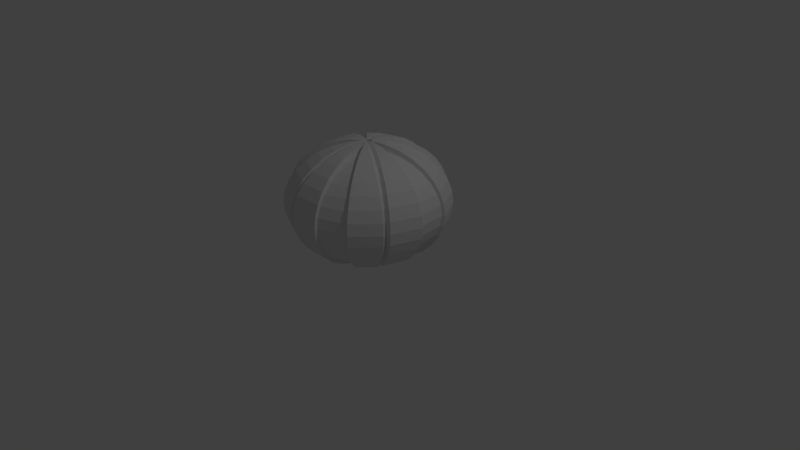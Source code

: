 # Source: cake-urchin-low-poly.blend  (saved by Blender 2.78.0; exported with 4.5.12 LTS)
import bpy
from mathutils import Matrix  # noqa: F401  (used for matrix-valued properties, if any)

bpy.ops.wm.read_factory_settings(use_empty=True)
scene = bpy.context.scene
scene.name = 'Scene'

# ---- collections
col_collection_1 = bpy.data.collections.new('Collection 1'); scene.collection.children.link(col_collection_1)

# ---- world
world_world = bpy.data.worlds.new('World'); scene.world = world_world
world_world.color = (0.05088, 0.05088, 0.05088)
world_world.use_sun_shadow = False
world_world.sun_shadow_jitter_overblur = 0.0
world_world.cycles.sampling_method = 'MANUAL'

# ---- cameras
cam_camera = bpy.data.cameras.new('Camera')
cam_camera.clip_end = 100.0
cam_camera.lens = 35.0
cam_camera.sensor_width = 32.0
cam_camera.sensor_height = 18.0
cam_camera.ortho_scale = 7.314
cam_camera.dof.focus_distance = 0.0
cam_camera.dof.aperture_fstop = 128.0

# ---- lights
light_lamp = bpy.data.lights.new('Lamp', 'POINT')
light_lamp.transmission_factor = 0.0
light_lamp.cutoff_distance = 30.0
light_lamp.energy = 100.0
light_lamp.shadow_buffer_clip_start = 1.001
light_lamp.shadow_soft_size = 0.1
light_lamp.shadow_maximum_resolution = 0.006
light_lamp.use_absolute_resolution = True

# ---- meshes
me_sphere = bpy.data.meshes.new('Sphere')
me_sphere.from_pydata([(0.1481, 0.1305, 0.62), (0.2875, 0.2561, 0.5761), (0.416, 0.3717, 0.5048), (0.5286, 0.4731, 0.4089), (0.621, 0.5564, 0.2921), (0.6897, 0.6182, 0.1587), (0.732, 0.6563, 0.01406), (0.7462, 0.6691, -0.1364), (0.732, 0.6563, -0.2868), (0.6897, 0.6182, -0.4315), (0.621, 0.5564, -0.5648), (0.5286, 0.4731, -0.6817), (0.416, 0.3717, -0.7776), (0.2875, 0.2561, -0.8489), (0.1481, 0.1305, -0.8927), (0.4299, 0.4322, -0.7775), (0.5425, 0.5336, -0.6816), (0.6349, 0.6168, -0.5647), (0.7036, 0.6786, -0.4314), (0.7459, 0.7167, -0.2867), (0.7602, 0.7295, -0.1363), (0.7459, 0.7167, 0.01418), (0.7036, 0.6786, 0.1588), (0.6349, 0.6168, 0.2922), (0.5425, 0.5336, 0.409), (0.4299, 0.4322, 0.5049), (0.3014, 0.3165, 0.5762), (0.162, 0.1909, 0.6201), (0.01704, 0.8919, -0.5647), (0.01704, 0.4431, 0.5762), (0.09639, 0.2386, -0.8926), (0.1727, 0.41, -0.8487), (0.243, 0.5679, -0.7775), (0.3046, 0.7064, -0.6816), (0.3552, 0.82, -0.5647), (0.3928, 0.9044, -0.4314), (0.416, 0.9564, -0.2867), (0.4238, 0.974, -0.1363), (0.416, 0.9564, 0.01418), (0.3928, 0.9044, 0.1588), (0.3552, 0.82, 0.2922), (0.3046, 0.7064, 0.409), (0.243, 0.5679, 0.5049), (0.1727, 0.41, 0.5762), (0.09639, 0.2386, 0.6201), (0.1691, -0.09771, 0.6197), (0.3345, -0.1913, 0.5761), (0.4842, -0.2778, 0.5048), (0.6155, -0.3536, 0.4089), (0.7232, -0.4157, 0.2921), (0.8032, -0.4619, 0.1587), (0.8525, -0.4904, 0.01406), (0.8691, -0.5, -0.1364), (0.8525, -0.4904, -0.2868), (0.8032, -0.4619, -0.4315), (0.7232, -0.4157, -0.5648), (0.6155, -0.3536, -0.6817), (0.4842, -0.2778, -0.7776), (0.3345, -0.1913, -0.8489), (0.1721, -0.09755, -0.8927), (-0.03746, -0.1908, 0.62), (-0.07646, -0.3743, 0.5761), (-0.1124, -0.5434, 0.5048), (-0.1439, -0.6917, 0.4089), (-0.1698, -0.8133, 0.2921), (-0.189, -0.9037, 0.1587), (-0.2008, -0.9594, 0.01406), (-0.2048, -0.9781, -0.1364), (-0.2008, -0.9594, -0.2868), (-0.189, -0.9037, -0.4315), (-0.1698, -0.8133, -0.5648), (-0.1439, -0.6917, -0.6817), (-0.1124, -0.5434, -0.7776), (-0.07646, -0.3743, -0.8489), (-0.03746, -0.1908, -0.8927), (0.003103, -3.258e-07, -0.9076), (-0.1909, -0.02039, 0.62), (-0.3775, -0.04, 0.5761), (-0.5494, -0.05807, 0.5048), (-0.7001, -0.07391, 0.4089), (-0.8238, -0.08691, 0.2921), (-0.9157, -0.09657, 0.1587), (-0.9723, -0.1025, 0.01406), (-0.9914, -0.1045, -0.1364), (-0.9723, -0.1025, -0.2868), (-0.9157, -0.09657, -0.4315), (-0.8238, -0.08691, -0.5648), (-0.7001, -0.07391, -0.6817), (-0.5494, -0.05807, -0.7776), (-0.3775, -0.04, -0.8489), (-0.1909, -0.02039, -0.8927), (-0.259, -0.3436, -0.8489), (-0.3606, -0.4835, -0.7776), (-0.4497, -0.6061, -0.6817), (-0.5228, -0.7067, -0.5648), (-0.5771, -0.7815, -0.4315), (-0.6106, -0.8275, -0.2868), (-0.6218, -0.843, -0.1364), (-0.6106, -0.8275, 0.01406), (-0.5771, -0.7815, 0.1587), (-0.5228, -0.7067, 0.2921), (-0.4497, -0.6061, 0.4089), (-0.3606, -0.4835, 0.5048), (-0.259, -0.3436, 0.5761), (-0.1487, -0.1919, 0.62), (-0.03406, -0.03403, 0.6348), (-0.07462, -0.2249, -0.8927), (-0.1136, -0.4083, -0.8489), (-0.1496, -0.5775, -0.7776), (-0.1811, -0.7257, -0.6817), (-0.2069, -0.8473, -0.5648), (-0.2261, -0.9377, -0.4315), (-0.238, -0.9934, -0.2868), (-0.242, -1.012, -0.1364), (-0.238, -0.9934, 0.01406), (-0.2261, -0.9377, 0.1587), (-0.2069, -0.8473, 0.2921), (-0.1811, -0.7257, 0.4089), (-0.1496, -0.5775, 0.5048), (-0.1136, -0.4083, 0.5761), (-0.07462, -0.2249, 0.62), (-0.07625, 0.1782, 0.62), (-0.1525, 0.3496, 0.5761), (-0.2229, 0.5075, 0.5048), (-0.2845, 0.646, 0.4089), (-0.3351, 0.7596, 0.2921), (-0.3727, 0.844, 0.1587), (-0.3958, 0.896, 0.01406), (-0.4036, 0.9135, -0.1364), (-0.3958, 0.896, -0.2868), (-0.3727, 0.844, -0.4315), (-0.3351, 0.7596, -0.5648), (-0.2845, 0.646, -0.6817), (-0.2229, 0.5075, -0.7776), (-0.1525, 0.3496, -0.8489), (-0.07625, 0.1782, -0.8927), (0.2038, -0.1633, 0.62), (0.3692, -0.2569, 0.5763), (0.5189, -0.3433, 0.505), (0.6502, -0.4191, 0.4091), (0.7579, -0.4813, 0.2923), (0.8379, -0.5275, 0.1589), (0.8872, -0.5559, 0.01427), (0.9038, -0.5655, -0.1362), (0.8872, -0.5559, -0.2866), (0.8379, -0.5275, -0.4313), (0.7579, -0.4813, -0.5646), (0.6502, -0.4191, -0.6815), (0.5189, -0.3433, -0.7774), (0.3692, -0.2569, -0.8486), (0.2068, -0.1631, -0.8925), (0.1525, -0.2234, 0.6202), (0.2627, -0.3751, 0.5763), (0.3644, -0.515, 0.505), (0.4534, -0.6376, 0.4091), (0.5265, -0.7382, 0.2923), (0.5808, -0.813, 0.1589), (0.6143, -0.859, 0.01427), (0.6256, -0.8746, -0.1362), (0.6143, -0.859, -0.2866), (0.5808, -0.813, -0.4313), (0.5265, -0.7382, -0.5646), (0.4534, -0.6376, -0.6815), (0.3644, -0.515, -0.7774), (0.2627, -0.3751, -0.8486), (0.1525, -0.2234, -0.8925), (0.07836, -0.2564, 0.6202), (0.1174, -0.4399, 0.5763), (0.1533, -0.609, 0.505), (0.1848, -0.7572, 0.4091), (0.2107, -0.8788, 0.2923), (0.2299, -0.9692, 0.1589), (0.2417, -1.025, 0.01427), (0.2457, -1.044, -0.1362), (0.2417, -1.025, -0.2866), (0.2299, -0.9692, -0.4313), (0.2107, -0.8788, -0.5646), (0.1848, -0.7572, -0.6815), (0.1533, -0.609, -0.7774), (0.1174, -0.4399, -0.8486), (0.07836, -0.2564, -0.8925), (-0.002761, -0.2564, 0.6202), (-0.04176, -0.4399, 0.5763), (-0.07771, -0.609, 0.505), (-0.1092, -0.7572, 0.4091), (-0.1351, -0.8788, 0.2923), (-0.1543, -0.9692, 0.1589), (-0.1661, -1.025, 0.01427), (-0.1701, -1.044, -0.1362), (-0.1661, -1.025, -0.2866), (-0.1543, -0.9692, -0.4313), (-0.1351, -0.8788, -0.5646), (-0.1092, -0.7572, -0.6815), (-0.07771, -0.609, -0.7774), (-0.04176, -0.4399, -0.8486), (-0.002761, -0.2564, -0.8925), (0.02938, -0.05892, 0.6341), (0.0378, -0.06554, -0.9074), (0.2212, 0.137, 0.6282), (0.3607, 0.2625, 0.5843), (0.4891, 0.3782, 0.5131), (0.6018, 0.4796, 0.4172), (0.6942, 0.5628, 0.3003), (0.7628, 0.6247, 0.167), (0.8051, 0.6627, 0.02232), (0.8194, 0.6756, -0.1281), (0.8051, 0.6627, -0.2786), (0.7628, 0.6247, -0.4232), (0.6942, 0.5628, -0.5566), (0.6018, 0.4796, -0.6734), (0.4891, 0.3782, -0.7693), (0.3607, 0.2625, -0.8406), (0.2212, 0.137, -0.8845), (0.2618, 0.06675, 0.6282), (0.4402, 0.1247, 0.5843), (0.6046, 0.1781, 0.5131), (0.7488, 0.225, 0.4172), (0.867, 0.2634, 0.3003), (0.9549, 0.292, 0.167), (1.009, 0.3095, 0.02232), (1.027, 0.3155, -0.1281), (1.009, 0.3095, -0.2786), (0.9549, 0.292, -0.4232), (0.867, 0.2634, -0.5566), (0.7488, 0.225, -0.6734), (0.6046, 0.1781, -0.7693), (0.4402, 0.1247, -0.8406), (0.2618, 0.06675, -0.8845), (0.2703, -0.01393, 0.6282), (0.4569, -0.03354, 0.5843), (0.6288, -0.05161, 0.5131), (0.7795, -0.06745, 0.4172), (0.9032, -0.08045, 0.3003), (0.9951, -0.09011, 0.167), (1.052, -0.09606, 0.02232), (1.071, -0.09807, -0.1281), (1.052, -0.09606, -0.2786), (0.9951, -0.09011, -0.4232), (0.9032, -0.08045, -0.5566), (0.7795, -0.06745, -0.6734), (0.6288, -0.05161, -0.7693), (0.4569, -0.03354, -0.8406), (0.2703, -0.01393, -0.8845), (0.2423, -0.09125, 0.628), (0.4077, -0.1849, 0.5843), (0.5574, -0.2713, 0.5131), (0.6886, -0.3471, 0.4172), (0.7963, -0.4093, 0.3003), (0.8764, -0.4555, 0.167), (0.9257, -0.4839, 0.02232), (0.9423, -0.4935, -0.1281), (0.9257, -0.4839, -0.2786), (0.8764, -0.4555, -0.4232), (0.7963, -0.4093, -0.5566), (0.6886, -0.3471, -0.6734), (0.5574, -0.2713, -0.7693), (0.4077, -0.1849, -0.8406), (0.2452, -0.09109, -0.8845), (0.07224, 0.004644, 0.6423), (0.07627, 0.006459, -0.8993), (0.3014, 0.3165, -0.8487), (0.162, 0.1909, -0.8926), (-0.06231, 0.2386, 0.6201), (-0.1386, 0.41, 0.5762), (-0.2089, 0.5679, 0.5049), (-0.2706, 0.7064, 0.409), (-0.3211, 0.82, 0.2922), (-0.3587, 0.9044, 0.1588), (-0.3819, 0.9564, 0.01418), (-0.3897, 0.974, -0.1363), (-0.3819, 0.9564, -0.2867), (-0.3587, 0.9044, -0.4314), (-0.3211, 0.82, -0.5647), (-0.2706, 0.7064, -0.6816), (-0.2089, 0.5679, -0.7775), (-0.1386, 0.41, -0.8487), (-0.06231, 0.2386, -0.8926), (0.01704, 0.616, 0.5049), (0.01704, 0.7675, 0.409), (0.01704, 0.8919, 0.2922), (0.01704, 0.9843, 0.1588), (0.01704, 1.041, 0.01418), (0.01704, 1.06, -0.1363), (0.01704, 1.041, -0.2867), (0.01704, 0.9843, -0.4314), (0.01704, 0.7675, -0.6816), (0.01704, 0.616, -0.7775), (0.01704, 0.4431, -0.8487), (0.01704, 0.2555, -0.8926), (0.01704, 0.2555, 0.6201), (0.01704, 0.06041, 0.6349), (0.01704, 0.06041, -0.9074), (-0.2378, 0.009617, 0.62), (-0.4244, -0.009992, 0.5761), (-0.5963, -0.02806, 0.5048), (-0.7471, -0.0439, 0.4089), (-0.8707, -0.0569, 0.2921), (-0.9626, -0.06656, 0.1587), (-1.019, -0.07251, 0.01406), (-1.038, -0.07452, -0.1364), (-1.019, -0.07251, -0.2868), (-0.9626, -0.06656, -0.4315), (-0.8707, -0.0569, -0.5648), (-0.7471, -0.0439, -0.6817), (-0.5963, -0.02806, -0.7776), (-0.4244, -0.009992, -0.8489), (-0.2378, 0.009617, -0.8927), (-0.2294, 0.0903, 0.62), (-0.4078, 0.1483, 0.5761), (-0.5722, 0.2017, 0.5048), (-0.7163, 0.2485, 0.4089), (-0.8346, 0.2869, 0.2921), (-0.9225, 0.3155, 0.1587), (-0.9766, 0.3331, 0.01406), (-0.9949, 0.339, -0.1364), (-0.9766, 0.3331, -0.2868), (-0.9225, 0.3155, -0.4315), (-0.8346, 0.2869, -0.5648), (-0.7163, 0.2485, -0.6817), (-0.5722, 0.2017, -0.7776), (-0.4078, 0.1483, -0.8489), (-0.2294, 0.0903, -0.8927), (-0.1888, 0.1606, 0.62), (-0.3282, 0.2861, 0.5761), (-0.4567, 0.4018, 0.5048), (-0.5693, 0.5032, 0.4089), (-0.6617, 0.5864, 0.2921), (-0.7304, 0.6482, 0.1587), (-0.7727, 0.6863, 0.01406), (-0.787, 0.6991, -0.1364), (-0.7727, 0.6863, -0.2868), (-0.7304, 0.6482, -0.4315), (-0.6617, 0.5864, -0.5648), (-0.5693, 0.5032, -0.6817), (-0.4567, 0.4018, -0.7776), (-0.3282, 0.2861, -0.8489), (-0.1888, 0.1606, -0.8927), (-0.1232, 0.2082, 0.62), (-0.1995, 0.3796, 0.5761), (-0.2698, 0.5375, 0.5048), (-0.3314, 0.676, 0.4089), (-0.382, 0.7896, 0.2921), (-0.4196, 0.874, 0.1587), (-0.4427, 0.926, 0.01406), (-0.4506, 0.9436, -0.1364), (-0.4427, 0.926, -0.2868), (-0.4196, 0.874, -0.4315), (-0.382, 0.7896, -0.5648), (-0.3314, 0.676, -0.6817), (-0.2698, 0.5375, -0.7776), (-0.1995, 0.3796, -0.8489), (-0.1232, 0.2082, -0.8927), (-0.04382, 0.03001, 0.6348), (-0.04382, 0.03001, -0.9076), (-0.1487, -0.1919, -0.8927), (-0.203, -0.1316, 0.62), (-0.3655, -0.2254, 0.5761), (-0.5152, -0.3118, 0.5048), (-0.6464, -0.3876, 0.4089), (-0.7541, -0.4498, 0.2921), (-0.8342, -0.496, 0.1587), (-0.8834, -0.5244, 0.01406), (-0.9001, -0.534, -0.1364), (-0.8834, -0.5244, -0.2868), (-0.8342, -0.496, -0.4315), (-0.7541, -0.4498, -0.5648), (-0.6464, -0.3876, -0.6817), (-0.5152, -0.3118, -0.7776), (-0.3655, -0.2254, -0.8489), (-0.203, -0.1316, -0.8927), (-0.03406, -0.03403, -0.9076), (-0.2281, -0.05442, 0.62), (-0.4146, -0.07403, 0.5761), (-0.5866, -0.0921, 0.5048), (-0.7373, -0.1079, 0.4089), (-0.861, -0.1209, 0.2921), (-0.9529, -0.1306, 0.1587), (-1.009, -0.1365, 0.01406), (-1.029, -0.1386, -0.1364), (-1.009, -0.1365, -0.2868), (-0.9529, -0.1306, -0.4315), (-0.861, -0.1209, -0.5648), (-0.7373, -0.1079, -0.6817), (-0.5866, -0.0921, -0.7776), (-0.4146, -0.07403, -0.8489), (-0.2281, -0.05442, -0.8927), (-0.26, 0.1121, 0.5541), (-0.4229, 0.165, 0.5141), (-0.573, 0.2138, 0.449), (-0.7046, 0.2565, 0.3614), (-0.8125, 0.2916, 0.2548), (-0.8928, 0.3177, 0.133), (-0.9422, 0.3337, 0.000966), (-0.9589, 0.3391, -0.1364), (-0.9422, 0.3337, -0.2737), (-0.8928, 0.3177, -0.4058), (-0.8125, 0.2916, -0.5275), (-0.7046, 0.2565, -0.6342), (-0.573, 0.2138, -0.7218), (-0.4229, 0.165, -0.7868), (-0.26, 0.1121, -0.8269), (-0.223, 0.1762, 0.5541), (-0.3502, 0.2908, 0.5141), (-0.4675, 0.3964, 0.449), (-0.5703, 0.489, 0.3614), (-0.6547, 0.565, 0.2548), (-0.7174, 0.6214, 0.133), (-0.756, 0.6562, 0.000966), (-0.7691, 0.6679, -0.1364), (-0.756, 0.6562, -0.2737), (-0.7174, 0.6214, -0.4058), (-0.6547, 0.565, -0.5275), (-0.5703, 0.489, -0.6342), (-0.4675, 0.3964, -0.7218), (-0.3502, 0.2908, -0.7868), (-0.223, 0.1762, -0.8269), (-0.09061, 0.05702, 0.5677), (-0.09061, 0.05702, -0.8404), (-0.2314, -0.1624, 0.5466), (-0.3781, -0.2471, 0.507), (-0.2819, -0.3539, -0.7798), (-0.1823, -0.2168, -0.8194), (-0.3737, -0.4802, -0.7154), (-0.4541, -0.5909, -0.6288), (-0.5201, -0.6817, -0.5233), (-0.5692, -0.7493, -0.4029), (-0.5994, -0.7908, -0.2722), (-0.6096, -0.8049, -0.1364), (-0.5994, -0.7908, -0.0005241), (-0.5692, -0.7493, 0.1301), (-0.5201, -0.6817, 0.2505), (-0.4541, -0.5909, 0.356), (-0.3737, -0.4802, 0.4427), (-0.2819, -0.3539, 0.507), (-0.1823, -0.2168, 0.5466), (-0.07878, -0.07429, 0.56), (-0.5133, -0.3251, 0.4427), (-0.6318, -0.3936, 0.356), (-0.729, -0.4497, 0.2505), (-0.8013, -0.4914, 0.1301), (-0.8458, -0.5171, -0.0005241), (-0.8608, -0.5258, -0.1364), (-0.8458, -0.5171, -0.2722), (-0.8013, -0.4914, -0.4029), (-0.729, -0.4497, -0.5233), (-0.6318, -0.3936, -0.6288), (-0.5133, -0.3251, -0.7154), (-0.3781, -0.2471, -0.7798), (-0.2314, -0.1624, -0.8194), (-0.07878, -0.07429, -0.8328), (0.1653, -0.2616, 0.5496), (0.2653, -0.3992, 0.5098), (0.3574, -0.526, 0.4452), (0.4382, -0.6371, 0.3582), (0.5045, -0.7284, 0.2523), (0.5537, -0.7961, 0.1314), (0.584, -0.8379, 0.0002252), (0.5943, -0.852, -0.1362), (0.584, -0.8379, -0.2726), (0.5537, -0.7961, -0.4037), (0.5045, -0.7284, -0.5246), (0.4382, -0.6371, -0.6306), (0.3574, -0.526, -0.7175), (0.2653, -0.3992, -0.7821), (0.1653, -0.2616, -0.8219), (0.09814, -0.2915, 0.5496), (0.1335, -0.4579, 0.5098), (0.1661, -0.6112, 0.4452), (0.1947, -0.7456, 0.3582), (0.2181, -0.8559, 0.2523), (0.2355, -0.9378, 0.1314), (0.2462, -0.9883, 0.0002252), (0.2499, -1.005, -0.1362), (0.2462, -0.9883, -0.2726), (0.2355, -0.9378, -0.4037), (0.2181, -0.8559, -0.5246), (0.1947, -0.7456, -0.6306), (0.1661, -0.6112, -0.7175), (0.1335, -0.4579, -0.7821), (0.09814, -0.2915, -0.8219), (0.06137, -0.1185, 0.563), (0.06137, -0.1185, -0.8354), (0.3046, 0.0672, 0.5532), (0.4654, 0.1194, 0.5137), (0.6135, 0.1675, 0.4495), (0.7433, 0.2097, 0.3631), (0.8498, 0.2443, 0.2578), (0.929, 0.2701, 0.1377), (0.9778, 0.2859, 0.007396), (0.9942, 0.2913, -0.1281), (0.9778, 0.2859, -0.2636), (0.929, 0.2701, -0.394), (0.8498, 0.2443, -0.5141), (0.7433, 0.2097, -0.6193), (0.6135, 0.1675, -0.7057), (0.4654, 0.1194, -0.7699), (0.3046, 0.0672, -0.8094), (0.3123, -0.005473, 0.5532), (0.4803, -0.02314, 0.5137), (0.6352, -0.03941, 0.4495), (0.771, -0.05368, 0.3631), (0.8824, -0.06539, 0.2578), (0.9652, -0.07409, 0.1377), (1.016, -0.07945, 0.007396), (1.033, -0.08126, -0.1281), (1.016, -0.07945, -0.2636), (0.9652, -0.07409, -0.394), (0.8824, -0.06539, -0.5141), (0.771, -0.05368, -0.6193), (0.6352, -0.03941, -0.7057), (0.4803, -0.02314, -0.7699), (0.3123, -0.005473, -0.8094), (0.1375, 0.0129, 0.5665), (0.1375, 0.0129, -0.8228), (0.33, 0.8016, -0.513), (0.03261, 0.8648, -0.513), (0.03261, 0.4702, 0.4902), (0.1695, 0.4411, 0.4902), (0.1695, 0.4411, -0.7628), (0.1024, 0.2904, -0.8014), (0.2313, 0.58, -0.7001), (0.2855, 0.7017, -0.6158), (0.3631, 0.8758, -0.3958), (0.3834, 0.9216, -0.2686), (0.3903, 0.937, -0.1363), (0.3834, 0.9216, -0.003968), (0.3631, 0.8758, 0.1232), (0.33, 0.8016, 0.2405), (0.2855, 0.7017, 0.3432), (0.2313, 0.58, 0.4276), (0.1024, 0.2904, 0.5288), (0.03261, 0.6222, 0.4276), (0.03261, 0.7555, 0.3432), (0.03261, 0.8648, 0.2405), (0.03261, 0.9461, 0.1232), (0.03261, 0.9961, -0.003968), (0.03261, 1.013, -0.1363), (0.03261, 0.9961, -0.2686), (0.03261, 0.9461, -0.3958), (0.03261, 0.7555, -0.6158), (0.03261, 0.6222, -0.7001), (0.03261, 0.4702, -0.7628), (0.03261, 0.3052, -0.8014), (0.03261, 0.1337, 0.5419), (0.03261, 0.3052, 0.5288), (0.03261, 0.1337, -0.8144), (-0.006868, -0.04691, 0.6311), (-0.01636, 0.04372, 0.6311), (0.04383, 0.03667, 0.6306), (0.04937, -0.03268, 0.6301), (-0.03893, -0.004418, 0.6316), (-0.03002, -0.0372, 0.5846), (0.03342, -0.06209, 0.584), (0.07627, 0.001469, 0.5921), (0.02108, 0.05723, 0.5847), (-0.03978, 0.02683, 0.5846), (-0.002832, -0.05009, 0.581), (-0.01233, 0.04054, 0.581), (0.04786, 0.03349, 0.5805), (0.05341, -0.03586, 0.5799), (-0.03489, -0.007594, 0.5814)], [], [(3, 4, 23, 24), (128, 127, 268, 269), (2, 3, 24, 25), (127, 126, 267, 268), (1, 2, 25, 26), (126, 125, 266, 267), (0, 1, 26, 27), (125, 124, 265, 266), (13, 14, 261, 260), (75, 135, 276, 291), (124, 123, 264, 265), (12, 13, 260, 15), (121, 547, 290, 262), (123, 122, 263, 264), (11, 12, 15, 16), (39, 38, 525, 526), (285, 28, 515, 539), (278, 277, 531, 532), (28, 284, 538, 515), (38, 37, 524, 525), (277, 29, 516, 531), (37, 36, 523, 524), (29, 289, 544, 516), (36, 35, 522, 523), (35, 34, 514, 522), (289, 290, 543, 544), (288, 287, 541, 542), (34, 33, 521, 514), (287, 286, 540, 541), (33, 32, 520, 521), (286, 285, 539, 540), (55, 56, 254, 253), (4, 3, 201, 202), (0, 548, 258, 198), (54, 55, 253, 252), (3, 2, 200, 201), (53, 54, 252, 251), (2, 1, 199, 200), (52, 53, 251, 250), (1, 0, 198, 199), (14, 13, 211, 212), (51, 52, 250, 249), (13, 12, 210, 211), (50, 51, 249, 248), (12, 11, 209, 210), (49, 50, 248, 247), (11, 10, 208, 209), (59, 75, 259, 257), (48, 49, 247, 246), (10, 9, 207, 208), (47, 48, 246, 245), (9, 8, 206, 207), (46, 47, 245, 244), (8, 7, 205, 206), (45, 46, 244, 243), (58, 59, 257, 256), (7, 6, 204, 205), (57, 58, 256, 255), (6, 5, 203, 204), (56, 57, 255, 254), (5, 4, 202, 203), (75, 14, 212, 259), (56, 55, 146, 147), (63, 64, 185, 184), (55, 54, 145, 146), (62, 63, 184, 183), (54, 53, 144, 145), (75, 59, 150, 197), (61, 62, 183, 182), (53, 52, 143, 144), (45, 549, 196, 136), (60, 61, 182, 181), (73, 74, 195, 194), (52, 51, 142, 143), (72, 73, 194, 193), (51, 50, 141, 142), (71, 72, 193, 192), (50, 49, 140, 141), (70, 71, 192, 191), (49, 48, 139, 140), (69, 70, 191, 190), (48, 47, 138, 139), (68, 69, 190, 189), (47, 46, 137, 138), (74, 75, 197, 195), (67, 68, 189, 188), (46, 45, 136, 137), (59, 58, 149, 150), (66, 67, 188, 187), (58, 57, 148, 149), (65, 66, 187, 186), (57, 56, 147, 148), (64, 65, 186, 185), (80, 81, 376, 375), (73, 72, 108, 107), (79, 80, 375, 374), (72, 71, 109, 108), (90, 75, 370, 385), (78, 79, 374, 373), (71, 70, 110, 109), (77, 78, 373, 372), (70, 69, 111, 110), (76, 77, 372, 371), (89, 90, 385, 384), (69, 68, 112, 111), (88, 89, 384, 383), (68, 67, 113, 112), (75, 74, 106, 370), (87, 88, 383, 382), (67, 66, 114, 113), (60, 546, 105, 120), (86, 87, 382, 381), (66, 65, 115, 114), (85, 86, 381, 380), (65, 64, 116, 115), (84, 85, 380, 379), (64, 63, 117, 116), (83, 84, 379, 378), (63, 62, 118, 117), (82, 83, 378, 377), (62, 61, 119, 118), (81, 82, 377, 376), (61, 60, 120, 119), (74, 73, 107, 106), (107, 108, 92, 91), (115, 116, 100, 99), (108, 109, 93, 92), (116, 117, 101, 100), (109, 110, 94, 93), (117, 118, 102, 101), (110, 111, 95, 94), (118, 119, 103, 102), (111, 112, 96, 95), (119, 120, 104, 103), (112, 113, 97, 96), (370, 106, 354), (120, 105, 104), (113, 114, 98, 97), (106, 107, 91, 354), (114, 115, 99, 98), (81, 80, 296, 297), (131, 132, 348, 347), (80, 79, 295, 296), (130, 131, 347, 346), (75, 90, 306, 353), (79, 78, 294, 295), (129, 130, 346, 345), (76, 550, 352, 292), (78, 77, 293, 294), (128, 129, 345, 344), (77, 76, 292, 293), (90, 89, 305, 306), (127, 128, 344, 343), (89, 88, 304, 305), (126, 127, 343, 342), (88, 87, 303, 304), (125, 126, 342, 341), (87, 86, 302, 303), (124, 125, 341, 340), (86, 85, 301, 302), (123, 124, 340, 339), (135, 75, 353, 351), (85, 84, 300, 301), (122, 123, 339, 338), (84, 83, 299, 300), (121, 122, 338, 337), (134, 135, 351, 350), (83, 82, 298, 299), (133, 134, 350, 349), (82, 81, 297, 298), (132, 133, 349, 348), (122, 121, 262, 263), (10, 11, 16, 17), (135, 134, 275, 276), (9, 10, 17, 18), (134, 133, 274, 275), (8, 9, 18, 19), (133, 132, 273, 274), (7, 8, 19, 20), (132, 131, 272, 273), (6, 7, 20, 21), (131, 130, 271, 272), (5, 6, 21, 22), (130, 129, 270, 271), (4, 5, 22, 23), (129, 128, 269, 270), (14, 75, 291, 261), (145, 144, 159, 160), (138, 137, 152, 153), (146, 145, 160, 161), (139, 138, 153, 154), (147, 146, 161, 162), (140, 139, 154, 155), (148, 147, 162, 163), (141, 140, 155, 156), (149, 148, 163, 164), (142, 141, 156, 157), (150, 149, 164, 165), (143, 142, 157, 158), (136, 196, 151), (197, 150, 165), (144, 143, 158, 159), (137, 136, 151, 152), (167, 168, 467, 466), (155, 154, 453, 454), (166, 167, 466, 465), (154, 153, 452, 453), (179, 180, 479, 478), (153, 152, 451, 452), (178, 179, 478, 477), (152, 151, 450, 451), (177, 178, 477, 476), (165, 164, 463, 464), (176, 177, 476, 475), (164, 163, 462, 463), (180, 197, 481, 479), (175, 176, 475, 474), (163, 162, 461, 462), (196, 166, 465, 480), (168, 167, 182, 183), (176, 175, 190, 191), (169, 168, 183, 184), (177, 176, 191, 192), (170, 169, 184, 185), (178, 177, 192, 193), (171, 170, 185, 186), (179, 178, 193, 194), (172, 171, 186, 187), (180, 179, 194, 195), (173, 172, 187, 188), (166, 196, 181), (197, 180, 195), (174, 173, 188, 189), (167, 166, 181, 182), (175, 174, 189, 190), (210, 209, 224, 225), (203, 202, 217, 218), (211, 210, 225, 226), (204, 203, 218, 219), (212, 211, 226, 227), (205, 204, 219, 220), (198, 258, 213), (259, 212, 227), (206, 205, 220, 221), (199, 198, 213, 214), (207, 206, 221, 222), (200, 199, 214, 215), (208, 207, 222, 223), (201, 200, 215, 216), (209, 208, 223, 224), (202, 201, 216, 217), (215, 214, 483, 484), (240, 241, 510, 509), (214, 213, 482, 483), (239, 240, 509, 508), (227, 226, 495, 496), (238, 239, 508, 507), (226, 225, 494, 495), (242, 259, 513, 511), (237, 238, 507, 506), (225, 224, 493, 494), (258, 228, 497, 512), (236, 237, 506, 505), (224, 223, 492, 493), (259, 227, 496, 513), (235, 236, 505, 504), (223, 222, 491, 492), (233, 232, 247, 248), (241, 240, 255, 256), (234, 233, 248, 249), (242, 241, 256, 257), (235, 234, 249, 250), (228, 258, 243), (259, 242, 257), (236, 235, 250, 251), (229, 228, 243, 244), (237, 236, 251, 252), (230, 229, 244, 245), (238, 237, 252, 253), (231, 230, 245, 246), (239, 238, 253, 254), (232, 231, 246, 247), (240, 239, 254, 255), (291, 30, 261), (36, 37, 20, 19), (43, 44, 27, 26), (35, 36, 19, 18), (42, 43, 26, 25), (34, 35, 18, 17), (41, 42, 25, 24), (33, 34, 17, 16), (40, 41, 24, 23), (32, 33, 16, 15), (39, 40, 23, 22), (31, 32, 15, 260), (38, 39, 22, 21), (30, 31, 260, 261), (37, 38, 21, 20), (44, 290, 27), (270, 269, 282, 283), (263, 262, 289, 29), (271, 270, 283, 284), (264, 263, 29, 277), (272, 271, 284, 28), (265, 264, 277, 278), (273, 272, 28, 285), (266, 265, 278, 279), (274, 273, 285, 286), (267, 266, 279, 280), (275, 274, 286, 287), (268, 267, 280, 281), (276, 275, 287, 288), (269, 268, 281, 282), (262, 290, 289), (291, 276, 288), (303, 302, 317, 318), (296, 295, 310, 311), (304, 303, 318, 319), (297, 296, 311, 312), (305, 304, 319, 320), (298, 297, 312, 313), (306, 305, 320, 321), (299, 298, 313, 314), (292, 352, 307), (353, 306, 321), (300, 299, 314, 315), (293, 292, 307, 308), (301, 300, 315, 316), (294, 293, 308, 309), (302, 301, 316, 317), (295, 294, 309, 310), (322, 323, 402, 401), (310, 309, 388, 389), (335, 336, 415, 414), (309, 308, 387, 388), (334, 335, 414, 413), (308, 307, 386, 387), (333, 334, 413, 412), (321, 320, 399, 400), (332, 333, 412, 411), (320, 319, 398, 399), (336, 353, 417, 415), (331, 332, 411, 410), (319, 318, 397, 398), (352, 322, 401, 416), (330, 331, 410, 409), (318, 317, 396, 397), (326, 325, 340, 341), (334, 333, 348, 349), (327, 326, 341, 342), (335, 334, 349, 350), (328, 327, 342, 343), (336, 335, 350, 351), (329, 328, 343, 344), (322, 352, 337), (353, 336, 351), (330, 329, 344, 345), (323, 322, 337, 338), (331, 330, 345, 346), (324, 323, 338, 339), (332, 331, 346, 347), (325, 324, 339, 340), (333, 332, 347, 348), (101, 102, 432, 431), (355, 356, 419, 418), (358, 359, 438, 437), (100, 101, 431, 430), (357, 358, 437, 436), (99, 100, 430, 429), (356, 357, 436, 419), (369, 370, 449, 448), (98, 99, 429, 428), (368, 369, 448, 447), (97, 98, 428, 427), (367, 368, 447, 446), (96, 97, 427, 426), (366, 367, 446, 445), (95, 96, 426, 425), (365, 366, 445, 444), (369, 368, 384, 385), (362, 361, 377, 378), (355, 105, 371), (370, 369, 385), (363, 362, 378, 379), (356, 355, 371, 372), (364, 363, 379, 380), (357, 356, 372, 373), (365, 364, 380, 381), (358, 357, 373, 374), (366, 365, 381, 382), (359, 358, 374, 375), (367, 366, 382, 383), (360, 359, 375, 376), (368, 367, 383, 384), (361, 360, 376, 377), (386, 416, 401), (417, 400, 415), (394, 393, 408, 409), (387, 386, 401, 402), (395, 394, 409, 410), (388, 387, 402, 403), (396, 395, 410, 411), (389, 388, 403, 404), (397, 396, 411, 412), (390, 389, 404, 405), (398, 397, 412, 413), (391, 390, 405, 406), (399, 398, 413, 414), (392, 391, 406, 407), (400, 399, 414, 415), (393, 392, 407, 408), (311, 310, 389, 390), (323, 324, 403, 402), (312, 311, 390, 391), (324, 325, 404, 403), (313, 312, 391, 392), (325, 326, 405, 404), (314, 313, 392, 393), (326, 327, 406, 405), (315, 314, 393, 394), (327, 328, 407, 406), (316, 315, 394, 395), (328, 329, 408, 407), (307, 352, 416, 386), (317, 316, 395, 396), (329, 330, 409, 408), (353, 321, 400, 417), (424, 425, 443, 444), (431, 432, 436, 437), (423, 424, 444, 445), (430, 431, 437, 438), (422, 423, 445, 446), (429, 430, 438, 439), (420, 422, 446, 447), (428, 429, 439, 440), (421, 420, 447, 448), (427, 428, 440, 441), (434, 435, 418), (449, 421, 448), (426, 427, 441, 442), (433, 434, 418, 419), (425, 426, 442, 443), (432, 433, 419, 436), (359, 360, 439, 438), (102, 103, 433, 432), (360, 361, 440, 439), (103, 104, 434, 433), (354, 91, 420, 421), (361, 362, 441, 440), (104, 105, 435, 434), (91, 92, 422, 420), (362, 363, 442, 441), (370, 354, 421, 449), (92, 93, 423, 422), (363, 364, 443, 442), (105, 355, 418, 435), (93, 94, 424, 423), (364, 365, 444, 443), (94, 95, 425, 424), (463, 462, 477, 478), (456, 455, 470, 471), (464, 463, 478, 479), (457, 456, 471, 472), (450, 480, 465), (481, 464, 479), (458, 457, 472, 473), (451, 450, 465, 466), (459, 458, 473, 474), (452, 451, 466, 467), (460, 459, 474, 475), (453, 452, 467, 468), (461, 460, 475, 476), (454, 453, 468, 469), (462, 461, 476, 477), (455, 454, 469, 470), (156, 155, 454, 455), (168, 169, 468, 467), (157, 156, 455, 456), (169, 170, 469, 468), (158, 157, 456, 457), (170, 171, 470, 469), (159, 158, 457, 458), (171, 172, 471, 470), (160, 159, 458, 459), (172, 173, 472, 471), (151, 196, 480, 450), (161, 160, 459, 460), (173, 174, 473, 472), (197, 165, 464, 481), (162, 161, 460, 461), (174, 175, 474, 473), (483, 482, 497, 498), (491, 490, 505, 506), (484, 483, 498, 499), (492, 491, 506, 507), (485, 484, 499, 500), (493, 492, 507, 508), (486, 485, 500, 501), (494, 493, 508, 509), (487, 486, 501, 502), (495, 494, 509, 510), (488, 487, 502, 503), (496, 495, 510, 511), (489, 488, 503, 504), (482, 512, 497), (513, 496, 511), (490, 489, 504, 505), (241, 242, 511, 510), (216, 215, 484, 485), (228, 229, 498, 497), (217, 216, 485, 486), (229, 230, 499, 498), (218, 217, 486, 487), (230, 231, 500, 499), (219, 218, 487, 488), (231, 232, 501, 500), (220, 219, 488, 489), (232, 233, 502, 501), (221, 220, 489, 490), (233, 234, 503, 502), (222, 221, 490, 491), (234, 235, 504, 503), (213, 258, 512, 482), (516, 544, 530, 517), (537, 536, 524, 523), (545, 542, 519), (544, 543, 530), (536, 535, 525, 524), (542, 541, 518, 519), (535, 534, 526, 525), (541, 540, 520, 518), (534, 533, 527, 526), (540, 539, 521, 520), (533, 532, 528, 527), (539, 515, 514, 521), (532, 531, 529, 528), (515, 538, 522, 514), (531, 516, 517, 529), (538, 537, 523, 522), (279, 278, 532, 533), (291, 288, 542, 545), (40, 39, 526, 527), (280, 279, 533, 534), (290, 44, 530, 543), (41, 40, 527, 528), (281, 280, 534, 535), (30, 291, 545, 519), (42, 41, 528, 529), (282, 281, 535, 536), (43, 42, 529, 517), (283, 282, 536, 537), (44, 43, 517, 530), (31, 30, 519, 518), (284, 283, 537, 538), (32, 31, 518, 520), (105, 550, 76, 371), (196, 546, 60, 181), (290, 548, 0, 27), (352, 547, 121, 337), (258, 549, 45, 243), (352, 550, 560, 555), (549, 258, 553, 559), (548, 290, 554, 558), (546, 196, 552, 556), (196, 549, 559, 552), (290, 547, 557, 554), (105, 546, 556, 551), (550, 105, 551, 560), (547, 352, 555, 557), (258, 548, 558, 553), (552, 559, 553, 558, 554, 557, 555, 560, 551, 556)])
me_sphere.use_remesh_preserve_volume = False
me_sphere.use_remesh_preserve_attributes = False
me_sphere.use_mirror_vertex_groups = False
me_sphere.update()

# ---- objects
ob_sphere = bpy.data.objects.new('Sphere', me_sphere)
ob_lamp = bpy.data.objects.new('Lamp', light_lamp)
ob_camera = bpy.data.objects.new('Camera', cam_camera)

# ---- transforms, parenting, visibility, modifiers, constraints
ob_sphere.location = (0.0, 0.0, 0.9218)
ob_sphere.lineart.crease_threshold = 0.0
ob_lamp.location = (4.076, 1.005, 5.904)
ob_lamp.rotation_euler = (0.6503, 0.05522, 1.866)
ob_lamp.lock_rotations_4d = False
ob_lamp.empty_display_type = 'ARROWS'
ob_lamp.color = (0.0, 0.0, 0.0, 0.0)
ob_lamp.lineart.crease_threshold = 0.0
ob_camera.location = (7.481, -6.508, 5.344)
ob_camera.rotation_euler = (1.109, 0.0, 0.8149)
ob_camera.lock_rotations_4d = False
ob_camera.empty_display_type = 'ARROWS'
ob_camera.color = (0.0, 0.0, 0.0, 0.0)
ob_camera.display_type = 'WIRE'
ob_camera.lineart.crease_threshold = 0.0

# ---- collection membership
col_collection_1.objects.link(ob_sphere)
col_collection_1.objects.link(ob_lamp)
col_collection_1.objects.link(ob_camera)

# ---- scene / render settings (as saved in the file)
scene.camera = ob_camera
scene.frame_start = 1; scene.frame_end = 250; scene.frame_set(65)
scene.render.engine = 'BLENDER_EEVEE_NEXT'
scene.render.resolution_percentage = 50
scene.render.dither_intensity = 0.0
scene.cycles.use_denoising = False
scene.cycles.samples = 128
scene.cycles.sampling_pattern = 'TABULATED_SOBOL'
scene.cycles.light_sampling_threshold = 0.0
scene.cycles.use_adaptive_sampling = False
scene.cycles.use_light_tree = False
scene.cycles.blur_glossy = 0.0
scene.cycles.sample_clamp_indirect = 0.0
scene.view_settings.view_transform = 'Standard'
bpy.context.view_layer.update()

